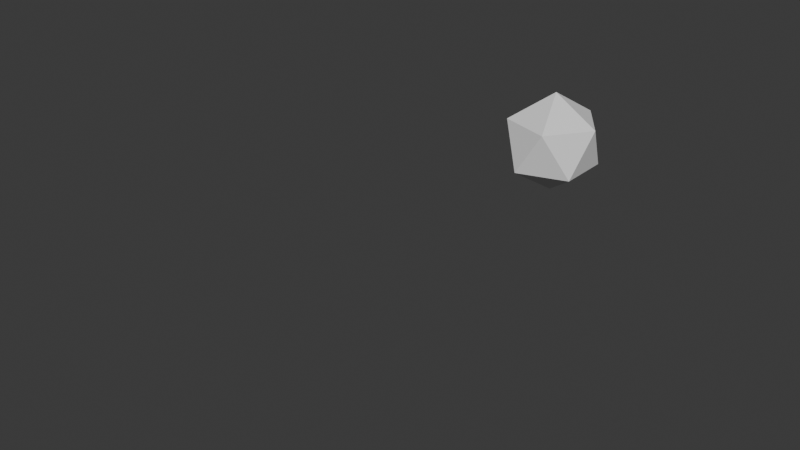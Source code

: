 # Source: import_ply.blend  (saved by Blender 4.5.70; exported with 4.5.12 LTS)
import bpy
from mathutils import Matrix  # noqa: F401  (used for matrix-valued properties, if any)

bpy.ops.wm.read_factory_settings(use_empty=True)
scene = bpy.context.scene
scene.name = 'Scene'

# ---- node groups
ng_geometry_nodes = bpy.data.node_groups.new('Geometry Nodes', 'GeometryNodeTree')
_s = ng_geometry_nodes.interface.new_socket(name='Geometry', in_out='OUTPUT', socket_type='NodeSocketGeometry')
_s = ng_geometry_nodes.interface.new_socket(name='Geometry', in_out='INPUT', socket_type='NodeSocketGeometry')
ng_geometry_nodes.is_modifier = True
_N = ng_geometry_nodes.nodes; _L = ng_geometry_nodes.links
n0 = _N.new('NodeGroupOutput'); n0.name = 'Group Output'; n0.location = (0, 60)
n1 = _N.new('FunctionNodeInputString'); n1.name = 'String'; n1.location = (-360, 60)
n1.string = '//data_files/icosphere.ply'
n1.outputs[0].default_value = ''
n2 = _N.new('GeometryNodeImportPLY'); n2.name = 'Import PLY'; n2.location = (-180, 60)
_L.new(n1.outputs[0], n2.inputs[0])
_L.new(n2.outputs[0], n0.inputs[0])
n0.is_active_output = True

# ---- world
world_world = bpy.data.worlds.new('World'); scene.world = world_world
world_world.use_nodes = True; world_world.node_tree.nodes.clear()
_N = world_world.node_tree.nodes; _L = world_world.node_tree.links
n0 = _N.new('ShaderNodeOutputWorld'); n0.name = 'World Output'; n0.location = (300, 300)
n1 = _N.new('ShaderNodeBackground'); n1.name = 'Background'; n1.location = (10, 300)
n1.inputs[0].default_value = (0.05088, 0.05088, 0.05088, 1.0)
_L.new(n1.outputs[0], n0.inputs[0])
n0.is_active_output = True
world_world.color = (0.05088, 0.05088, 0.05088)
world_world.sun_shadow_jitter_overblur = 0.0

# ---- meshes
me_plane = bpy.data.meshes.new('Plane')
me_plane.from_pydata([(-1.0, -1.0, 0.0), (1.0, -1.0, 0.0), (-1.0, 1.0, 0.0), (1.0, 1.0, 0.0)], [], [(0, 1, 3, 2)])
_uv = me_plane.uv_layers.new(name='UVMap')
_uv.uv.foreach_set('vector', [0.0, 0.0, 1.0, 0.0, 1.0, 1.0, 0.0, 1.0])
me_plane.update()
me_plane_002 = bpy.data.meshes.new('Plane.002')
me_plane_002.from_pydata([(0.0, 0.0, -1.0), (0.7236, -0.5257, -0.4472), (-0.2764, -0.8506, -0.4472), (0.0, 0.0, -1.0), (0.7236, 0.5257, -0.4472), (0.0, 0.0, -1.0), (-0.2764, -0.8506, -0.4472), (-0.8944, 0.0, -0.4472), (0.0, 0.0, -1.0), (-0.2764, 0.8506, -0.4472), (0.0, 0.0, -1.0), (0.8944, 0.0, 0.4472), (0.2764, -0.8506, 0.4472), (-0.7236, -0.5257, 0.4472), (-0.7236, 0.5257, 0.4472), (0.2764, 0.8506, 0.4472), (-0.7236, -0.5257, 0.4472), (0.0, 0.0, 1.0), (0.0, 0.0, 1.0), (0.0, 0.0, 1.0), (0.0, 0.0, 1.0), (0.0, 0.0, 1.0)], [], [(0, 1, 2), (1, 3, 4), (5, 6, 7), (8, 7, 9), (10, 9, 4), (1, 4, 11), (2, 1, 12), (7, 6, 13), (9, 7, 14), (4, 9, 15), (1, 11, 12), (2, 12, 16), (7, 13, 14), (9, 14, 15), (4, 15, 11), (12, 11, 17), (16, 12, 18), (14, 13, 19), (15, 14, 20), (11, 15, 21)])
_uv = me_plane_002.uv_layers.new(name='UVMap')
_uv.uv.foreach_set('vector', [0.1818, 0.0, 0.2727, 0.1575, 0.09091, 0.1575, 0.2727, 0.1575, 0.3636, 0.0, 0.4545, 0.1575, 0.9091, 0.0, 1.0, 0.1575, 0.8182, 0.1575, 0.7273, 0.0, 0.8182, 0.1575, 0.6364, 0.1575, 0.5455, 0.0, 0.6364, 0.1575, 0.4545, 0.1575, 0.2727, 0.1575, 0.4545, 0.1575, 0.3636, 0.3149, 0.09091, 0.1575, 0.2727, 0.1575, 0.1818, 0.3149, 0.8182, 0.1575, 1.0, 0.1575, 0.9091, 0.3149, 0.6364, 0.1575, 0.8182, 0.1575, 0.7273, 0.3149, 0.4545, 0.1575, 0.6364, 0.1575, 0.5455, 0.3149, 0.2727, 0.1575, 0.3636, 0.3149, 0.1818, 0.3149, 0.09091, 0.1575, 0.1818, 0.3149, 0.0, 0.3149, 0.8182, 0.1575, 0.9091, 0.3149, 0.7273, 0.3149, 0.6364, 0.1575, 0.7273, 0.3149, 0.5455, 0.3149, 0.4545, 0.1575, 0.5455, 0.3149, 0.3636, 0.3149, 0.1818, 0.3149, 0.3636, 0.3149, 0.2727, 0.4724, 0.0, 0.3149, 0.1818, 0.3149, 0.09091, 0.4724, 0.7273, 0.3149, 0.9091, 0.3149, 0.8182, 0.4724, 0.5455, 0.3149, 0.7273, 0.3149, 0.6364, 0.4724, 0.3636, 0.3149, 0.5455, 0.3149, 0.4545, 0.4724])
me_plane_002.update()

# ---- objects
ob_test_object = bpy.data.objects.new('test_object', me_plane)
ob_expected_object = bpy.data.objects.new('expected_object', me_plane_002)

# ---- transforms, parenting, visibility, modifiers, constraints
ob_test_object.location = (0.0, 0.0, 0.0)
_m = ob_test_object.modifiers.new('GeometryNodes', 'NODES')
_m.node_group = ng_geometry_nodes
ob_expected_object.location = (0.0, 10.0, 0.0)

# ---- collection membership
scene.collection.objects.link(ob_test_object)
scene.collection.objects.link(ob_expected_object)

# ---- scene / render settings (as saved in the file)
scene.frame_start = 1; scene.frame_end = 250; scene.frame_set(1)
scene.render.engine = 'BLENDER_EEVEE_NEXT'
bpy.context.view_layer.update()

# ---- added for rendering (the .blend has no active camera and no usable light): camera, sun
cam_auto = bpy.data.cameras.new('AutoCamera')
cam_auto.lens = 50.0
cam_auto.sensor_width = 36.0
cam_auto.clip_end = 1000.0
ob_auto_camera = bpy.data.objects.new('AutoCamera', cam_auto)
scene.collection.objects.link(ob_auto_camera)
ob_auto_camera.location = (10.3417, -6.98471, 8.27335)
ob_auto_camera.rotation_euler = (1.09748, -7.21219e-08, 0.694738)
scene.camera = ob_auto_camera
light_auto_sun = bpy.data.lights.new('AutoSun', 'SUN')
light_auto_sun.energy = 3.0
light_auto_sun.angle = 0.0523599
ob_auto_sun = bpy.data.objects.new('AutoSun', light_auto_sun)
scene.collection.objects.link(ob_auto_sun)
ob_auto_sun.rotation_euler = (0.872665, 0.174533, 0.523599)
bpy.context.view_layer.update()
